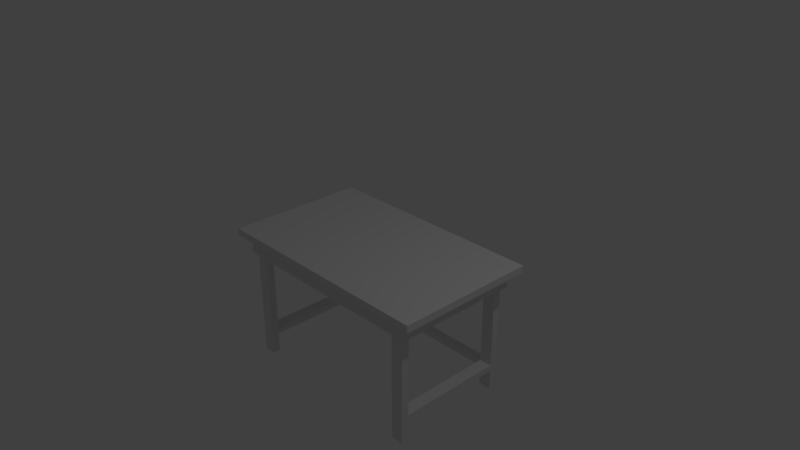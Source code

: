 # Source: table.blend  (saved by Blender 2.79.0; exported with 4.5.12 LTS)
import bpy
from mathutils import Matrix  # noqa: F401  (used for matrix-valued properties, if any)

bpy.ops.wm.read_factory_settings(use_empty=True)
scene = bpy.context.scene
scene.name = 'Scene'

# ---- collections
col_collection_1 = bpy.data.collections.new('Collection 1'); scene.collection.children.link(col_collection_1)

# ---- materials (node trees are filled in below, after node groups)
mat_material = bpy.data.materials.new('Material')
mat_material.alpha_threshold = 0.0
mat_material.use_transparent_shadow = False
mat_material.roughness = 0.5
mat_material.line_color = (0.0, 0.0, 0.0, 1.0)

# ---- material node trees

# ---- world
world_world = bpy.data.worlds.new('World'); scene.world = world_world
world_world.color = (0.05088, 0.05088, 0.05088)
world_world.use_sun_shadow = False
world_world.sun_shadow_jitter_overblur = 0.0
world_world.cycles.sampling_method = 'MANUAL'

# ---- cameras
cam_camera = bpy.data.cameras.new('Camera')
cam_camera.clip_end = 100.0
cam_camera.lens = 35.0
cam_camera.sensor_width = 32.0
cam_camera.sensor_height = 18.0
cam_camera.ortho_scale = 7.314
cam_camera.dof.focus_distance = 0.0
cam_camera.dof.aperture_fstop = 128.0

# ---- lights
light_lamp = bpy.data.lights.new('Lamp', 'POINT')
light_lamp.transmission_factor = 0.0
light_lamp.cutoff_distance = 30.0
light_lamp.energy = 100.0
light_lamp.shadow_buffer_clip_start = 1.001
light_lamp.shadow_soft_size = 0.1
light_lamp.shadow_maximum_resolution = 0.006
light_lamp.use_absolute_resolution = True

# ---- meshes
me_cube = bpy.data.meshes.new('Cube')
me_cube.from_pydata([(6.615, 1.0, -1.648), (6.615, -1.0, -1.648), (3.895, -0.8587, -1.415), (3.895, 0.8587, -1.415), (6.615, 1.0, 1.648), (6.615, -1.0, 1.648), (3.895, -0.8587, 1.415), (3.895, 0.8587, 1.415), (3.895, -1.0, -1.648), (3.895, 1.0, -1.648), (3.895, -1.0, 1.648), (3.895, 1.0, 1.648), (3.895, -0.9019, -1.486), (3.895, 0.9019, -1.486), (3.895, -0.9019, 1.486), (3.895, 0.9019, 1.486), (-2.488, -0.9019, -1.486), (-2.488, 0.9019, -1.486), (-2.488, -0.9019, 1.486), (-2.488, 0.9019, 1.486), (-2.488, -0.8587, -1.415), (-2.488, 0.8587, -1.415), (-2.488, -0.8587, 1.415), (-2.488, 0.8587, 1.415), (3.895, 2.384e-07, -1.415), (3.895, -0.8587, 2.592e-05), (3.895, 0.8587, 2.592e-05), (3.895, 1.788e-07, 1.415), (3.895, 0.4293, -1.415), (3.895, -0.8587, 0.7074), (3.895, 0.8587, 0.7074), (3.895, 0.4293, 1.415), (3.895, -0.4293, -1.415), (3.895, -0.8587, -0.7074), (3.895, 0.8587, -0.7074), (3.895, -0.4293, 1.415), (3.895, -0.7513, 1.238), (3.895, -0.7513, -1.415), (3.895, 0.644, -1.415), (3.895, -0.8587, 1.061), (3.895, 0.8587, 1.061), (3.895, 0.644, 1.415), (3.895, -0.2147, -1.415), (3.895, -0.8587, -0.3537), (3.895, 0.8587, -0.3537), (3.895, -0.2147, 1.415), (-44.4, 0.7513, 1.238), (3.895, 0.2147, -1.415), (3.895, -0.8587, 0.3537), (3.895, 0.8587, 0.3537), (3.895, 0.2147, 1.415), (3.895, -0.644, -1.415), (3.895, -0.8587, -1.061), (3.895, 0.8587, -1.061), (3.895, -0.644, 1.415), (3.895, -0.7513, 1.415), (-44.4, -0.8587, 1.238), (3.895, -0.8587, 1.238), (-44.4, 0.8587, -1.415), (3.895, 0.7513, -1.415), (3.895, -0.7513, -1.238), (3.895, -0.8587, -1.238), (3.895, 0.7513, 1.415), (3.895, 0.7513, 1.238), (-44.4, 0.7513, 1.415), (-44.4, -0.8587, 1.415), (-44.4, 0.7513, -1.415), (-44.4, 0.8587, 1.238), (3.895, 0.8587, -1.238), (3.895, 0.7513, -1.238), (3.895, 0.8587, 1.238), (-44.4, 0.8587, 1.415), (-44.4, -0.8587, -1.238), (-44.4, -0.7513, -1.238), (-44.4, -0.7513, 1.415), (-44.4, -0.7513, 1.238), (-44.4, 0.7513, -1.238), (-44.4, 0.8587, -1.238), (-44.4, -0.7513, -1.415), (-44.4, -0.8587, -1.415), (-34.18, -0.8587, -1.415), (-34.18, -0.7513, -1.415), (-34.18, -0.7513, -1.238), (-34.18, -0.8587, -1.238), (-36.75, -0.8587, -1.415), (-36.75, -0.7513, -1.415), (-36.75, -0.7513, -1.238), (-36.75, -0.8587, -1.238), (-36.75, -0.8587, 1.415), (-36.75, -0.8587, 1.238), (-36.75, -0.7519, 1.231), (-36.75, -0.7513, 1.415), (-34.18, -0.8587, 1.238), (-34.18, -0.7513, 1.415), (-34.18, -0.8587, 1.415), (-34.18, -0.7513, 1.238), (-36.75, 0.8587, 1.238), (-36.75, 0.8587, 1.415), (-36.75, 0.7513, 1.415), (-36.75, 0.7513, 1.238), (-34.18, 0.8587, 1.415), (-34.18, 0.7513, 1.415), (-34.18, 0.7513, 1.238), (-34.18, 0.8587, 1.238), (-36.75, 0.7513, -1.415), (-36.75, 0.8587, -1.415), (-36.75, 0.8587, -1.238), (-36.75, 0.7513, -1.238), (-34.18, 0.8587, -1.415), (-34.18, 0.7513, -1.238), (-34.18, 0.7513, -1.415), (-34.18, 0.8587, -1.238)], [], [(0, 1, 8, 9), (4, 11, 10, 5), (0, 4, 5, 1), (1, 5, 10, 8), (86, 85, 78, 73), (4, 0, 9, 11), (12, 13, 9, 8), (14, 12, 8, 10), (13, 15, 11, 9), (15, 14, 10, 11), (14, 15, 19, 18), (57, 39, 29, 48, 25, 43, 33, 52, 61), (13, 12, 16, 17), (62, 41, 31, 50, 27, 45, 35, 54, 55), (20, 21, 17, 16), (22, 20, 16, 18), (21, 23, 19, 17), (23, 22, 18, 19), (12, 14, 18, 16), (68, 53, 34, 44, 26, 49, 30, 40, 70), (37, 51, 32, 42, 24, 47, 28, 38, 59), (15, 13, 17, 19), (98, 97, 71, 64), (7, 62, 55, 6, 22, 23), (3, 68, 70, 7, 23, 21), (91, 90, 75, 74), (56, 65, 74, 75), (6, 57, 61, 2, 20, 22), (41, 62, 63, 70, 40, 30, 49, 26, 44, 34, 53, 68, 69, 59, 38, 28, 47, 24, 42, 32, 51, 37, 60, 61, 52, 33, 43, 25, 48, 29, 39, 57, 36, 55, 54, 35, 45, 27, 50, 31), (90, 89, 56, 75), (89, 88, 65, 56), (46, 64, 71, 67), (97, 96, 67, 71), (85, 84, 79, 78), (2, 37, 59, 3, 21, 20), (105, 104, 66, 58), (66, 76, 77, 58), (79, 72, 73, 78), (107, 106, 77, 76), (104, 107, 76, 66), (87, 86, 73, 72), (99, 98, 64, 46), (88, 91, 74, 65), (106, 105, 58, 77), (96, 99, 46, 67), (84, 87, 72, 79), (2, 61, 83, 80), (61, 60, 82, 83), (37, 2, 80, 81), (60, 37, 81, 82), (80, 83, 87, 84), (83, 82, 86, 87), (81, 80, 84, 85), (82, 81, 85, 86), (94, 93, 91, 88), (92, 94, 88, 89), (95, 92, 89, 90), (55, 36, 95, 93), (36, 57, 92, 95), (57, 6, 94, 92), (6, 55, 93, 94), (103, 102, 99, 96), (100, 103, 96, 97), (101, 100, 97, 98), (62, 7, 100, 101), (7, 70, 103, 100), (63, 62, 101, 102), (70, 63, 102, 103), (111, 108, 105, 106), (110, 109, 107, 104), (109, 111, 106, 107), (108, 110, 104, 105), (3, 59, 110, 108), (69, 68, 111, 109), (59, 69, 109, 110), (68, 3, 108, 111), (99, 102, 109, 107), (99, 107, 106, 96), (111, 103, 96, 106), (109, 102, 103, 111), (91, 93, 101, 98), (95, 102, 101, 93), (95, 102, 99, 90), (90, 99, 98, 91), (109, 82, 86, 107), (110, 81, 82, 109), (104, 85, 81, 110), (85, 104, 107, 86)])
me_cube.materials.append(mat_material)
me_cube.use_remesh_preserve_volume = False
me_cube.use_remesh_preserve_attributes = False
me_cube.use_mirror_vertex_groups = False
me_cube.update()

# ---- objects
ob_cube = bpy.data.objects.new('Cube', me_cube)
ob_lamp = bpy.data.objects.new('Lamp', light_lamp)
ob_camera = bpy.data.objects.new('Camera', cam_camera)

# ---- transforms, parenting, visibility, modifiers, constraints
ob_cube.location = (-0.04873, 0.1468, -0.2084)
ob_cube.rotation_euler = (-0.0, 1.571, 0.0)
ob_cube.scale = (-0.03693, 1.0, 1.0)
ob_cube.lock_rotations_4d = False
ob_cube.empty_display_type = 'ARROWS'
ob_cube.lineart.crease_threshold = 0.0
ob_lamp.location = (4.076, 1.005, 5.904)
ob_lamp.rotation_euler = (0.6503, 0.05522, 1.866)
ob_lamp.lock_rotations_4d = False
ob_lamp.empty_display_type = 'ARROWS'
ob_lamp.color = (0.0, 0.0, 0.0, 0.0)
ob_lamp.lineart.crease_threshold = 0.0
ob_camera.location = (7.481, -6.508, 5.344)
ob_camera.rotation_euler = (1.109, 0.0, 0.8149)
ob_camera.lock_rotations_4d = False
ob_camera.empty_display_type = 'ARROWS'
ob_camera.color = (0.0, 0.0, 0.0, 0.0)
ob_camera.display_type = 'WIRE'
ob_camera.lineart.crease_threshold = 0.0

# ---- collection membership
col_collection_1.objects.link(ob_cube)
col_collection_1.objects.link(ob_lamp)
col_collection_1.objects.link(ob_camera)

# ---- scene / render settings (as saved in the file)
scene.camera = ob_camera
scene.frame_start = 1; scene.frame_end = 250; scene.frame_set(1)
scene.render.engine = 'BLENDER_EEVEE_NEXT'
scene.render.resolution_percentage = 50
scene.render.dither_intensity = 0.0
scene.cycles.use_denoising = False
scene.cycles.samples = 128
scene.cycles.sampling_pattern = 'TABULATED_SOBOL'
scene.cycles.use_adaptive_sampling = False
scene.cycles.use_light_tree = False
scene.cycles.blur_glossy = 0.0
scene.cycles.sample_clamp_indirect = 0.0
scene.view_settings.view_transform = 'Standard'
bpy.context.view_layer.update()
